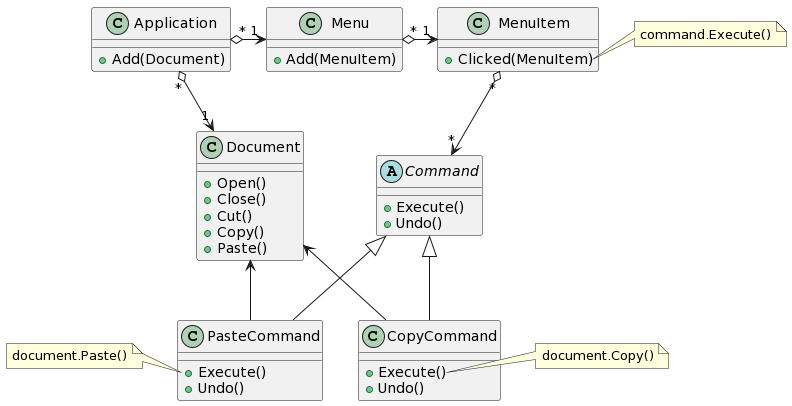

The diagram above was rendered by PlantUML. Its source (embedded in the PNG):
@startuml
class Application {
    +Add(Document)
}

class Menu {
    +Add(MenuItem)
}

class MenuItem {
    +Clicked(MenuItem)
}
note right of MenuItem::Clicked
    command.Execute()
endnote

abstract class Command {
    +Execute()
    +Undo()
}

class CopyCommand {
    +Execute()
    +Undo()
}
note right of CopyCommand::Execute
    document.Copy()
endnote

class PasteCommand {
    +Execute()
    +Undo()
}
note left of PasteCommand::Execute
    document.Paste()
endnote

class Document {
    +Open()
    +Close()
    +Cut()
    +Copy()
    +Paste()
}

Application "*" o-> "1" Menu
Application "*" o--> "1" Document
Menu "*" o-> "1" MenuItem
MenuItem "*" o--> "*" Command
Command <|-- CopyCommand
Command <|-- PasteCommand
Document <-- CopyCommand
Document <-- PasteCommand
@enduml